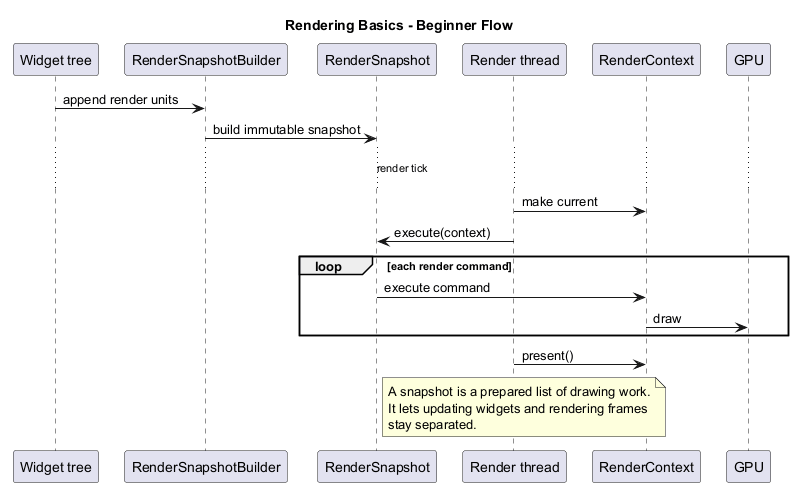

The diagram above was rendered by PlantUML. Its source (embedded in the PNG):
@startuml
title Rendering Basics - Beginner Flow

skinparam ParticipantPadding 8

participant "Widget tree" as Widgets
participant "RenderSnapshotBuilder" as Builder
participant "RenderSnapshot" as Snapshot
participant "Render thread" as RenderThread
participant "RenderContext" as Context
participant "GPU" as GPU

Widgets -> Builder : append render units
Builder -> Snapshot : build immutable snapshot

... render tick ...

RenderThread -> Context : make current
RenderThread -> Snapshot : execute(context)
loop each render command
	Snapshot -> Context : execute command
	Context -> GPU : draw
end
RenderThread -> Context : present()

note right of Snapshot
A snapshot is a prepared list of drawing work.
It lets updating widgets and rendering frames
stay separated.
end note

@enduml